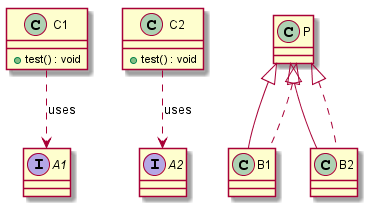

The diagram above was rendered by PlantUML. Its source (embedded in the PNG):
@startuml
interface A1 {
}

interface A2 {
}

class B1 extends P implements P {
}

class B2 extends P implements P {
}

class C1 {
 +test() : void
}

class C2 {
 +test() : void
}

class P {
}

C1 ..> A1 : uses
C2 ..> A2 : uses
@enduml